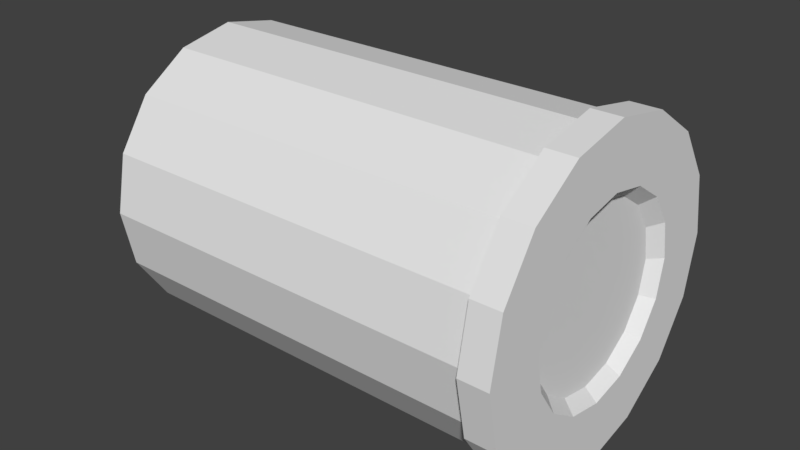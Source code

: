 # Source: robotJoint.blend  (saved by Blender 2.79.0; exported with 4.5.12 LTS)
import bpy
from mathutils import Matrix  # noqa: F401  (used for matrix-valued properties, if any)

bpy.ops.wm.read_factory_settings(use_empty=True)
scene = bpy.context.scene
scene.name = 'Scene'

# ---- collections
col_collection_1 = bpy.data.collections.new('Collection 1'); scene.collection.children.link(col_collection_1)

# ---- world
world_world = bpy.data.worlds.new('World'); scene.world = world_world
world_world.color = (0.05088, 0.05088, 0.05088)
world_world.use_sun_shadow = False
world_world.sun_shadow_jitter_overblur = 0.0
world_world.cycles.sampling_method = 'MANUAL'

# ---- meshes
me_cylinder = bpy.data.meshes.new('Cylinder')
me_cylinder.from_pydata([(6.568e-10, 0.7867, -1.066), (4.198e-08, 0.7867, 1.055), (0.3011, 0.7268, -1.066), (0.3011, 0.7268, 1.055), (0.5563, 0.5563, -1.066), (0.5563, 0.5563, 1.055), (0.7268, 0.3011, -1.066), (0.7268, 0.3011, 1.055), (0.7867, -3.297e-08, -1.066), (0.7867, -3.297e-08, 1.055), (0.7268, -0.3011, -1.066), (0.7268, -0.3011, 1.055), (0.5563, -0.5563, -1.066), (0.5563, -0.5563, 1.055), (0.3011, -0.7268, -1.066), (0.3011, -0.7268, 1.055), (1.194e-07, -0.7867, -1.066), (1.608e-07, -0.7867, 1.055), (-0.3011, -0.7268, -1.066), (-0.3011, -0.7268, 1.055), (-0.5563, -0.5563, -1.066), (-0.5563, -0.5563, 1.055), (-0.7268, -0.3011, -1.066), (-0.7268, -0.3011, 1.055), (-0.7867, 1.079e-08, -1.066), (-0.7867, 1.079e-08, 1.055), (-0.7268, 0.3011, -1.066), (-0.7268, 0.3011, 1.055), (-0.5563, 0.5563, -1.066), (-0.5563, 0.5563, 1.055), (-0.3011, 0.7268, -1.066), (-0.3011, 0.7268, 1.055), (0.3235, 0.781, 1.055), (3.678e-08, 0.8453, 1.055), (0.5977, 0.5977, 1.055), (0.781, 0.3235, 1.055), (0.8453, -3.515e-08, 1.055), (0.781, -0.3235, 1.055), (0.5977, -0.5977, 1.055), (0.3235, -0.781, 1.055), (1.644e-07, -0.8453, 1.055), (-0.3235, -0.781, 1.055), (-0.5977, -0.5977, 1.055), (-0.781, -0.3235, 1.055), (-0.8453, 1.188e-08, 1.055), (-0.781, 0.3235, 1.055), (-0.5977, 0.5977, 1.055), (-0.3235, 0.781, 1.055), (0.3235, 0.781, 1.211), (3.466e-08, 0.8453, 1.211), (0.5977, 0.5977, 1.211), (0.781, 0.3235, 1.211), (0.8453, -3.515e-08, 1.211), (0.781, -0.3235, 1.211), (0.5977, -0.5977, 1.211), (0.3235, -0.781, 1.211), (1.623e-07, -0.8453, 1.211), (-0.3235, -0.781, 1.211), (-0.5977, -0.5977, 1.211), (-0.781, -0.3235, 1.211), (-0.8453, 1.188e-08, 1.211), (-0.781, 0.3235, 1.211), (-0.5977, 0.5977, 1.211), (-0.3235, 0.781, 1.211), (0.1983, 0.4786, 1.211), (6.451e-08, 0.5181, 1.211), (0.3663, 0.3663, 1.211), (0.4786, 0.1983, 1.211), (0.5181, -2.299e-08, 1.211), (0.4786, -0.1983, 1.211), (0.3663, -0.3663, 1.211), (0.1983, -0.4786, 1.211), (1.427e-07, -0.5181, 1.211), (-0.1983, -0.4786, 1.211), (-0.3663, -0.3663, 1.211), (-0.4786, -0.1983, 1.211), (-0.5181, 5.836e-09, 1.211), (-0.4786, 0.1983, 1.211), (-0.3663, 0.3663, 1.211), (-0.1982, 0.4786, 1.211), (0.175, 0.4225, 1.148), (6.639e-08, 0.4573, 1.148), (0.3234, 0.3234, 1.148), (0.4225, 0.175, 1.148), (0.4573, -2.095e-08, 1.148), (0.4225, -0.175, 1.148), (0.3234, -0.3234, 1.148), (0.175, -0.4225, 1.148), (1.354e-07, -0.4573, 1.148), (-0.175, -0.4225, 1.148), (-0.3234, -0.3234, 1.148), (-0.4225, -0.175, 1.148), (-0.4573, 4.497e-09, 1.148), (-0.4225, 0.175, 1.148), (-0.3234, 0.3234, 1.148), (-0.175, 0.4225, 1.148)], [], [(0, 1, 3, 2), (2, 3, 5, 4), (4, 5, 7, 6), (6, 7, 9, 8), (8, 9, 11, 10), (10, 11, 13, 12), (12, 13, 15, 14), (14, 15, 17, 16), (16, 17, 19, 18), (18, 19, 21, 20), (20, 21, 23, 22), (22, 23, 25, 24), (24, 25, 27, 26), (26, 27, 29, 28), (3, 1, 33, 32), (28, 29, 31, 30), (30, 31, 1, 0), (0, 2, 4, 6, 8, 10, 12, 14, 16, 18, 20, 22, 24, 26, 28, 30), (38, 37, 53, 54), (27, 25, 44, 45), (13, 11, 37, 38), (23, 21, 42, 43), (1, 31, 47, 33), (9, 7, 35, 36), (19, 17, 40, 41), (29, 27, 45, 46), (5, 3, 32, 34), (15, 13, 38, 39), (25, 23, 43, 44), (11, 9, 36, 37), (21, 19, 41, 42), (31, 29, 46, 47), (7, 5, 34, 35), (17, 15, 39, 40), (59, 58, 74, 75), (46, 45, 61, 62), (39, 38, 54, 55), (47, 46, 62, 63), (40, 39, 55, 56), (32, 33, 49, 48), (33, 47, 63, 49), (41, 40, 56, 57), (34, 32, 48, 50), (42, 41, 57, 58), (35, 34, 50, 51), (43, 42, 58, 59), (36, 35, 51, 52), (44, 43, 59, 60), (37, 36, 52, 53), (45, 44, 60, 61), (64, 65, 81, 80), (52, 51, 67, 68), (60, 59, 75, 76), (53, 52, 68, 69), (61, 60, 76, 77), (54, 53, 69, 70), (62, 61, 77, 78), (55, 54, 70, 71), (63, 62, 78, 79), (56, 55, 71, 72), (48, 49, 65, 64), (49, 63, 79, 65), (57, 56, 72, 73), (50, 48, 64, 66), (58, 57, 73, 74), (51, 50, 66, 67), (80, 81, 95, 94, 93, 92, 91, 90, 89, 88, 87, 86, 85, 84, 83, 82), (65, 79, 95, 81), (73, 72, 88, 89), (66, 64, 80, 82), (74, 73, 89, 90), (67, 66, 82, 83), (75, 74, 90, 91), (68, 67, 83, 84), (76, 75, 91, 92), (69, 68, 84, 85), (77, 76, 92, 93), (70, 69, 85, 86), (78, 77, 93, 94), (71, 70, 86, 87), (79, 78, 94, 95), (72, 71, 87, 88)])
me_cylinder.use_remesh_preserve_volume = False
me_cylinder.use_remesh_preserve_attributes = False
me_cylinder.use_mirror_vertex_groups = False
me_cylinder.update()

# ---- objects
ob_cylinder = bpy.data.objects.new('Cylinder', me_cylinder)

# ---- transforms, parenting, visibility, modifiers, constraints
ob_cylinder.location = (0.0, 0.0, 0.0)
ob_cylinder.rotation_euler = (-0.0, 1.571, 0.0)
ob_cylinder.lineart.crease_threshold = 0.0

# ---- collection membership
col_collection_1.objects.link(ob_cylinder)

# ---- scene / render settings (as saved in the file)
scene.frame_start = 1; scene.frame_end = 250; scene.frame_set(1)
scene.render.engine = 'BLENDER_EEVEE_NEXT'
scene.render.resolution_percentage = 50
scene.render.dither_intensity = 0.0
scene.cycles.use_denoising = False
scene.cycles.samples = 128
scene.cycles.sampling_pattern = 'TABULATED_SOBOL'
scene.cycles.use_adaptive_sampling = False
scene.cycles.use_light_tree = False
scene.cycles.blur_glossy = 0.0
scene.cycles.sample_clamp_indirect = 0.0
scene.view_settings.view_transform = 'Standard'
bpy.context.view_layer.update()

# ---- added for rendering (the .blend has no active camera and no usable light): camera, sun
cam_auto = bpy.data.cameras.new('AutoCamera')
cam_auto.lens = 50.0
cam_auto.sensor_width = 36.0
cam_auto.clip_end = 1000.0
ob_auto_camera = bpy.data.objects.new('AutoCamera', cam_auto)
scene.collection.objects.link(ob_auto_camera)
ob_auto_camera.location = (3.12675, -3.66519, 2.44346)
ob_auto_camera.rotation_euler = (1.09748, -7.21219e-08, 0.694738)
scene.camera = ob_auto_camera
light_auto_sun = bpy.data.lights.new('AutoSun', 'SUN')
light_auto_sun.energy = 3.0
light_auto_sun.angle = 0.0523599
ob_auto_sun = bpy.data.objects.new('AutoSun', light_auto_sun)
scene.collection.objects.link(ob_auto_sun)
ob_auto_sun.rotation_euler = (0.872665, 0.174533, 0.523599)
bpy.context.view_layer.update()
